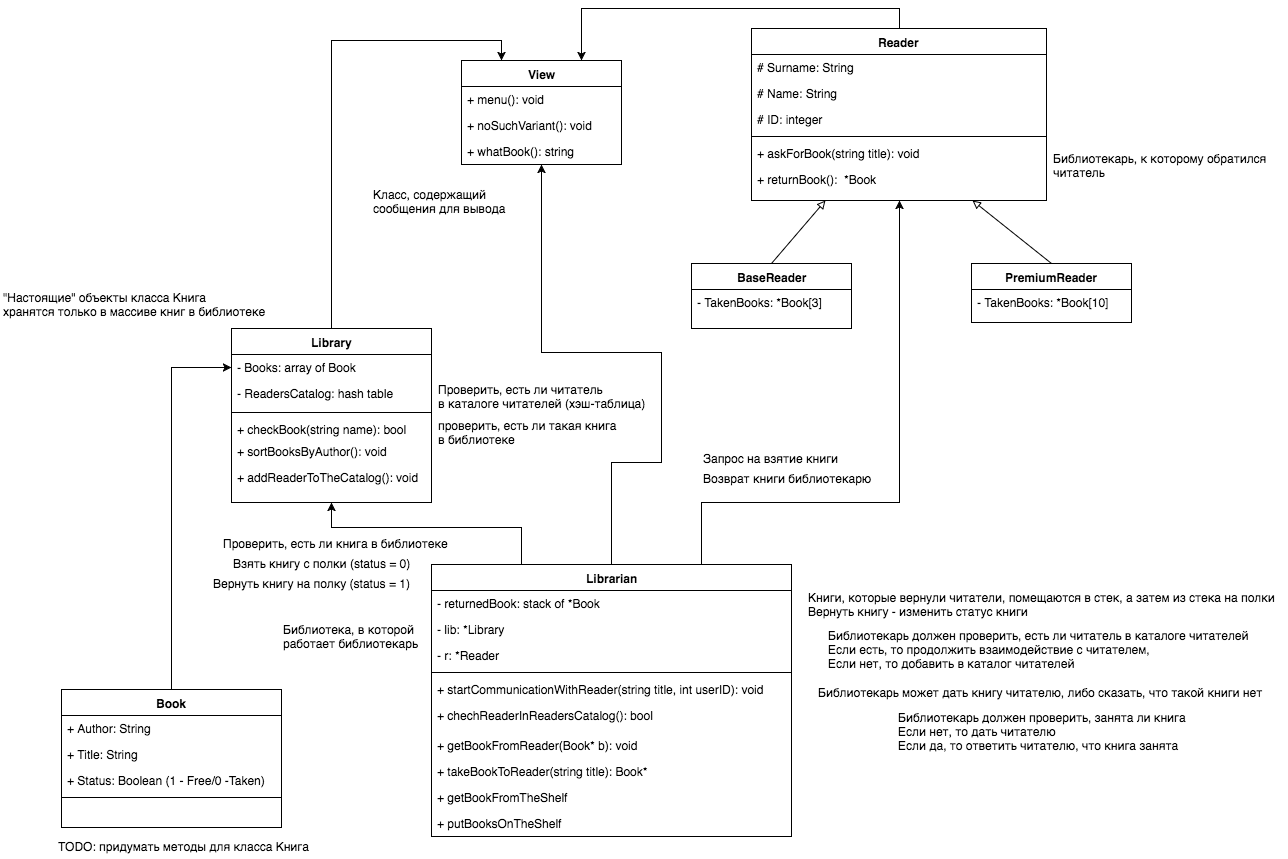

The diagram above was exported from draw.io. Its source (the exported page's mxGraphModel, read from the mxfile embedded in the PNG):
<mxGraphModel dx="1157" dy="551" grid="1" gridSize="10" guides="1" tooltips="1" connect="1" arrows="1" fold="1" page="1" pageScale="1" pageWidth="1169" pageHeight="1652" background="#ffffff" math="0" shadow="0">
  <root>
    <mxCell id="0" />
    <mxCell id="1" parent="0" />
    <mxCell id="82" style="edgeStyle=orthogonalEdgeStyle;rounded=0;html=1;exitX=0.5;exitY=0;entryX=0.25;entryY=0;endArrow=classic;endFill=1;jettySize=auto;orthogonalLoop=1;strokeColor=#000000;" edge="1" parent="1" source="2" target="75">
      <mxGeometry relative="1" as="geometry" />
    </mxCell>
    <mxCell id="2" value="Library" style="swimlane;html=1;fontStyle=1;align=center;verticalAlign=top;childLayout=stackLayout;horizontal=1;startSize=26;horizontalStack=0;resizeParent=1;resizeLast=0;collapsible=1;marginBottom=0;swimlaneFillColor=#ffffff;" parent="1" vertex="1">
      <mxGeometry x="260" y="406" width="200" height="174" as="geometry" />
    </mxCell>
    <mxCell id="3" value="- Books: array of Book" style="text;html=1;strokeColor=none;fillColor=none;align=left;verticalAlign=top;spacingLeft=4;spacingRight=4;whiteSpace=wrap;overflow=hidden;rotatable=0;points=[[0,0.5],[1,0.5]];portConstraint=eastwest;" parent="2" vertex="1">
      <mxGeometry y="26" width="200" height="26" as="geometry" />
    </mxCell>
    <mxCell id="28" value="- ReadersCatalog: hash table" style="text;html=1;strokeColor=none;fillColor=none;align=left;verticalAlign=top;spacingLeft=4;spacingRight=4;whiteSpace=wrap;overflow=hidden;rotatable=0;points=[[0,0.5],[1,0.5]];portConstraint=eastwest;" parent="2" vertex="1">
      <mxGeometry y="52" width="200" height="28" as="geometry" />
    </mxCell>
    <mxCell id="46" value="" style="line;html=1;strokeWidth=1;fillColor=none;align=left;verticalAlign=middle;spacingTop=-1;spacingLeft=3;spacingRight=3;rotatable=0;labelPosition=right;points=[];portConstraint=eastwest;" parent="2" vertex="1">
      <mxGeometry y="80" width="200" height="8" as="geometry" />
    </mxCell>
    <mxCell id="5" value="+ checkBook(string name): bool" style="text;html=1;strokeColor=none;fillColor=none;align=left;verticalAlign=top;spacingLeft=4;spacingRight=4;whiteSpace=wrap;overflow=hidden;rotatable=0;points=[[0,0.5],[1,0.5]];portConstraint=eastwest;" parent="2" vertex="1">
      <mxGeometry y="88" width="200" height="22" as="geometry" />
    </mxCell>
    <mxCell id="50" value="+ sortBooksByAuthor(): void" style="text;html=1;strokeColor=none;fillColor=none;align=left;verticalAlign=top;spacingLeft=4;spacingRight=4;whiteSpace=wrap;overflow=hidden;rotatable=0;points=[[0,0.5],[1,0.5]];portConstraint=eastwest;" parent="2" vertex="1">
      <mxGeometry y="110" width="200" height="26" as="geometry" />
    </mxCell>
    <mxCell id="72" value="+ addReaderToTheCatalog(): void" style="text;html=1;strokeColor=none;fillColor=none;align=left;verticalAlign=top;spacingLeft=4;spacingRight=4;whiteSpace=wrap;overflow=hidden;rotatable=0;points=[[0,0.5],[1,0.5]];portConstraint=eastwest;" parent="2" vertex="1">
      <mxGeometry y="136" width="200" height="26" as="geometry" />
    </mxCell>
    <mxCell id="18" style="edgeStyle=orthogonalEdgeStyle;rounded=0;html=1;exitX=0.25;exitY=0;entryX=0.5;entryY=1;jettySize=auto;orthogonalLoop=1;" parent="1" source="6" target="2" edge="1">
      <mxGeometry relative="1" as="geometry">
        <Array as="points">
          <mxPoint x="510" y="605" />
          <mxPoint x="365" y="605" />
        </Array>
      </mxGeometry>
    </mxCell>
    <mxCell id="73" style="edgeStyle=orthogonalEdgeStyle;rounded=0;html=1;exitX=0.75;exitY=0;entryX=0.5;entryY=1;endArrow=classic;endFill=1;jettySize=auto;orthogonalLoop=1;strokeColor=#000000;" edge="1" parent="1" source="6" target="10">
      <mxGeometry relative="1" as="geometry">
        <Array as="points">
          <mxPoint x="730" y="580" />
          <mxPoint x="928" y="580" />
        </Array>
      </mxGeometry>
    </mxCell>
    <mxCell id="81" style="edgeStyle=orthogonalEdgeStyle;rounded=0;html=1;exitX=0.5;exitY=0;entryX=0.5;entryY=1;endArrow=classic;endFill=1;jettySize=auto;orthogonalLoop=1;strokeColor=#000000;" edge="1" parent="1" source="6" target="75">
      <mxGeometry relative="1" as="geometry">
        <Array as="points">
          <mxPoint x="640" y="540" />
          <mxPoint x="690" y="540" />
          <mxPoint x="690" y="430" />
          <mxPoint x="570" y="430" />
        </Array>
      </mxGeometry>
    </mxCell>
    <mxCell id="6" value="Librarian" style="swimlane;html=1;fontStyle=1;align=center;verticalAlign=top;childLayout=stackLayout;horizontal=1;startSize=26;horizontalStack=0;resizeParent=1;resizeLast=0;collapsible=1;marginBottom=0;swimlaneFillColor=#ffffff;" parent="1" vertex="1">
      <mxGeometry x="460" y="642" width="360" height="272" as="geometry" />
    </mxCell>
    <mxCell id="7" value="- returnedBook: stack of *Book" style="text;html=1;strokeColor=none;fillColor=none;align=left;verticalAlign=top;spacingLeft=4;spacingRight=4;whiteSpace=wrap;overflow=hidden;rotatable=0;points=[[0,0.5],[1,0.5]];portConstraint=eastwest;" parent="6" vertex="1">
      <mxGeometry y="26" width="360" height="26" as="geometry" />
    </mxCell>
    <mxCell id="55" value="- lib: *Library" style="text;html=1;strokeColor=none;fillColor=none;align=left;verticalAlign=top;spacingLeft=4;spacingRight=4;whiteSpace=wrap;overflow=hidden;rotatable=0;points=[[0,0.5],[1,0.5]];portConstraint=eastwest;" parent="6" vertex="1">
      <mxGeometry y="52" width="360" height="26" as="geometry" />
    </mxCell>
    <mxCell id="74" value="- r: *Reader" style="text;html=1;strokeColor=none;fillColor=none;align=left;verticalAlign=top;spacingLeft=4;spacingRight=4;whiteSpace=wrap;overflow=hidden;rotatable=0;points=[[0,0.5],[1,0.5]];portConstraint=eastwest;" vertex="1" parent="6">
      <mxGeometry y="78" width="360" height="26" as="geometry" />
    </mxCell>
    <mxCell id="8" value="" style="line;html=1;strokeWidth=1;fillColor=none;align=left;verticalAlign=middle;spacingTop=-1;spacingLeft=3;spacingRight=3;rotatable=0;labelPosition=right;points=[];portConstraint=eastwest;" parent="6" vertex="1">
      <mxGeometry y="104" width="360" height="8" as="geometry" />
    </mxCell>
    <mxCell id="70" value="+ startCommunicationWithReader(string title, int userID): void" style="text;html=1;strokeColor=none;fillColor=none;align=left;verticalAlign=top;spacingLeft=4;spacingRight=4;whiteSpace=wrap;overflow=hidden;rotatable=0;points=[[0,0.5],[1,0.5]];portConstraint=eastwest;" parent="6" vertex="1">
      <mxGeometry y="112" width="360" height="26" as="geometry" />
    </mxCell>
    <mxCell id="29" value="+ chechReaderInReadersCatalog(): bool" style="text;html=1;strokeColor=none;fillColor=none;align=left;verticalAlign=top;spacingLeft=4;spacingRight=4;whiteSpace=wrap;overflow=hidden;rotatable=0;points=[[0,0.5],[1,0.5]];portConstraint=eastwest;" parent="6" vertex="1">
      <mxGeometry y="138" width="360" height="30" as="geometry" />
    </mxCell>
    <mxCell id="26" value="+ getBookFromReader(Book* b): void" style="text;html=1;strokeColor=none;fillColor=none;align=left;verticalAlign=top;spacingLeft=4;spacingRight=4;whiteSpace=wrap;overflow=hidden;rotatable=0;points=[[0,0.5],[1,0.5]];portConstraint=eastwest;" parent="6" vertex="1">
      <mxGeometry y="168" width="360" height="26" as="geometry" />
    </mxCell>
    <mxCell id="27" value="+ takeBookToReader(string title): Book*" style="text;html=1;strokeColor=none;fillColor=none;align=left;verticalAlign=top;spacingLeft=4;spacingRight=4;whiteSpace=wrap;overflow=hidden;rotatable=0;points=[[0,0.5],[1,0.5]];portConstraint=eastwest;" parent="6" vertex="1">
      <mxGeometry y="194" width="360" height="26" as="geometry" />
    </mxCell>
    <mxCell id="9" value="+ getBookFromTheShelf" style="text;html=1;strokeColor=none;fillColor=none;align=left;verticalAlign=top;spacingLeft=4;spacingRight=4;whiteSpace=wrap;overflow=hidden;rotatable=0;points=[[0,0.5],[1,0.5]];portConstraint=eastwest;" parent="6" vertex="1">
      <mxGeometry y="220" width="360" height="26" as="geometry" />
    </mxCell>
    <mxCell id="15" value="+ putBooksOnTheShelf" style="text;html=1;strokeColor=none;fillColor=none;align=left;verticalAlign=top;spacingLeft=4;spacingRight=4;whiteSpace=wrap;overflow=hidden;rotatable=0;points=[[0,0.5],[1,0.5]];portConstraint=eastwest;" parent="6" vertex="1">
      <mxGeometry y="246" width="360" height="26" as="geometry" />
    </mxCell>
    <mxCell id="80" style="edgeStyle=orthogonalEdgeStyle;rounded=0;html=1;exitX=0.5;exitY=0;entryX=0.75;entryY=0;endArrow=classic;endFill=1;jettySize=auto;orthogonalLoop=1;strokeColor=#000000;" edge="1" parent="1" source="10" target="75">
      <mxGeometry relative="1" as="geometry" />
    </mxCell>
    <mxCell id="10" value="Reader" style="swimlane;html=1;fontStyle=1;align=center;verticalAlign=top;childLayout=stackLayout;horizontal=1;startSize=26;horizontalStack=0;resizeParent=1;resizeLast=0;collapsible=1;marginBottom=0;swimlaneFillColor=#ffffff;" parent="1" vertex="1">
      <mxGeometry x="780" y="106" width="295" height="172" as="geometry">
        <mxRectangle x="530" y="80" width="70" height="26" as="alternateBounds" />
      </mxGeometry>
    </mxCell>
    <mxCell id="11" value="# Surname: String" style="text;html=1;strokeColor=none;fillColor=none;align=left;verticalAlign=top;spacingLeft=4;spacingRight=4;whiteSpace=wrap;overflow=hidden;rotatable=0;points=[[0,0.5],[1,0.5]];portConstraint=eastwest;" parent="10" vertex="1">
      <mxGeometry y="26" width="295" height="26" as="geometry" />
    </mxCell>
    <mxCell id="43" value="# Name: String" style="text;html=1;strokeColor=none;fillColor=none;align=left;verticalAlign=top;spacingLeft=4;spacingRight=4;whiteSpace=wrap;overflow=hidden;rotatable=0;points=[[0,0.5],[1,0.5]];portConstraint=eastwest;" parent="10" vertex="1">
      <mxGeometry y="52" width="295" height="26" as="geometry" />
    </mxCell>
    <mxCell id="44" value="# ID: integer" style="text;html=1;strokeColor=none;fillColor=none;align=left;verticalAlign=top;spacingLeft=4;spacingRight=4;whiteSpace=wrap;overflow=hidden;rotatable=0;points=[[0,0.5],[1,0.5]];portConstraint=eastwest;" parent="10" vertex="1">
      <mxGeometry y="78" width="295" height="26" as="geometry" />
    </mxCell>
    <mxCell id="12" value="" style="line;html=1;strokeWidth=1;fillColor=none;align=left;verticalAlign=middle;spacingTop=-1;spacingLeft=3;spacingRight=3;rotatable=0;labelPosition=right;points=[];portConstraint=eastwest;" parent="10" vertex="1">
      <mxGeometry y="104" width="295" height="8" as="geometry" />
    </mxCell>
    <mxCell id="13" value="+ askForBook(string title): void" style="text;html=1;strokeColor=none;fillColor=none;align=left;verticalAlign=top;spacingLeft=4;spacingRight=4;whiteSpace=wrap;overflow=hidden;rotatable=0;points=[[0,0.5],[1,0.5]];portConstraint=eastwest;" parent="10" vertex="1">
      <mxGeometry y="112" width="295" height="26" as="geometry" />
    </mxCell>
    <mxCell id="14" value="+ returnBook(): &amp;nbsp;*Book" style="text;html=1;strokeColor=none;fillColor=none;align=left;verticalAlign=top;spacingLeft=4;spacingRight=4;whiteSpace=wrap;overflow=hidden;rotatable=0;points=[[0,0.5],[1,0.5]];portConstraint=eastwest;" parent="10" vertex="1">
      <mxGeometry y="138" width="295" height="26" as="geometry" />
    </mxCell>
    <mxCell id="19" value="Запрос на взятие книги" style="text;html=1;resizable=0;points=[];autosize=1;align=left;verticalAlign=top;spacingTop=-4;" parent="1" vertex="1">
      <mxGeometry x="730" y="527" width="150" height="20" as="geometry" />
    </mxCell>
    <mxCell id="20" value="Возврат книги библиотекарю" style="text;html=1;resizable=0;points=[];autosize=1;align=left;verticalAlign=top;spacingTop=-4;" parent="1" vertex="1">
      <mxGeometry x="730" y="547" width="180" height="20" as="geometry" />
    </mxCell>
    <mxCell id="21" value="Книги, которые вернули читатели, помещаются в стек, а затем из стека на полки&lt;div&gt;Вернуть книгу - изменить статус книги&amp;nbsp;&lt;/div&gt;" style="text;html=1;resizable=0;points=[];autosize=1;align=left;verticalAlign=top;spacingTop=-4;" parent="1" vertex="1">
      <mxGeometry x="835" y="666" width="480" height="30" as="geometry" />
    </mxCell>
    <mxCell id="22" value="Проверить, есть ли книга в библиотеке" style="text;html=1;resizable=0;points=[];autosize=1;align=left;verticalAlign=top;spacingTop=-4;" parent="1" vertex="1">
      <mxGeometry x="250" y="612" width="240" height="20" as="geometry" />
    </mxCell>
    <mxCell id="23" value="Взять книгу с полки (status = 0)" style="text;html=1;resizable=0;points=[];autosize=1;align=left;verticalAlign=top;spacingTop=-4;" parent="1" vertex="1">
      <mxGeometry x="260" y="632" width="190" height="20" as="geometry" />
    </mxCell>
    <mxCell id="24" value="Вернуть книгу на полку (status = 1)" style="text;html=1;resizable=0;points=[];autosize=1;align=left;verticalAlign=top;spacingTop=-4;" parent="1" vertex="1">
      <mxGeometry x="240" y="652" width="210" height="20" as="geometry" />
    </mxCell>
    <mxCell id="25" value="Библиотекарь может дать книгу читателю, либо сказать, что такой книги нет" style="text;html=1;resizable=0;points=[];autosize=1;align=left;verticalAlign=top;spacingTop=-4;" parent="1" vertex="1">
      <mxGeometry x="845" y="761" width="460" height="20" as="geometry" />
    </mxCell>
    <mxCell id="49" style="edgeStyle=orthogonalEdgeStyle;rounded=0;html=1;exitX=0.5;exitY=0;entryX=0;entryY=0.5;jettySize=auto;orthogonalLoop=1;" parent="1" source="35" target="3" edge="1">
      <mxGeometry relative="1" as="geometry">
        <Array as="points">
          <mxPoint x="200" y="445" />
        </Array>
      </mxGeometry>
    </mxCell>
    <mxCell id="35" value="Book" style="swimlane;html=1;fontStyle=1;align=center;verticalAlign=top;childLayout=stackLayout;horizontal=1;startSize=26;horizontalStack=0;resizeParent=1;resizeLast=0;collapsible=1;marginBottom=0;swimlaneFillColor=#ffffff;" parent="1" vertex="1">
      <mxGeometry x="90" y="767" width="220" height="138" as="geometry" />
    </mxCell>
    <mxCell id="36" value="+ Author: String" style="text;html=1;strokeColor=none;fillColor=none;align=left;verticalAlign=top;spacingLeft=4;spacingRight=4;whiteSpace=wrap;overflow=hidden;rotatable=0;points=[[0,0.5],[1,0.5]];portConstraint=eastwest;" parent="35" vertex="1">
      <mxGeometry y="26" width="220" height="26" as="geometry" />
    </mxCell>
    <mxCell id="39" value="+ Title: String" style="text;html=1;strokeColor=none;fillColor=none;align=left;verticalAlign=top;spacingLeft=4;spacingRight=4;whiteSpace=wrap;overflow=hidden;rotatable=0;points=[[0,0.5],[1,0.5]];portConstraint=eastwest;" parent="35" vertex="1">
      <mxGeometry y="52" width="220" height="26" as="geometry" />
    </mxCell>
    <mxCell id="40" value="+ Status: Boolean (1 - Free/0 -Taken)" style="text;html=1;strokeColor=none;fillColor=none;align=left;verticalAlign=top;spacingLeft=4;spacingRight=4;whiteSpace=wrap;overflow=hidden;rotatable=0;points=[[0,0.5],[1,0.5]];portConstraint=eastwest;" parent="35" vertex="1">
      <mxGeometry y="78" width="220" height="26" as="geometry" />
    </mxCell>
    <mxCell id="37" value="" style="line;html=1;strokeWidth=1;fillColor=none;align=left;verticalAlign=middle;spacingTop=-1;spacingLeft=3;spacingRight=3;rotatable=0;labelPosition=right;points=[];portConstraint=eastwest;" parent="35" vertex="1">
      <mxGeometry y="104" width="220" height="8" as="geometry" />
    </mxCell>
    <mxCell id="41" value="Библиотекарь должен проверить, занята ли книга&lt;br&gt;Если нет, то дать читателю&lt;br&gt;Если да, то ответить читателю, что книга занята" style="text;html=1;resizable=0;points=[];autosize=1;align=left;verticalAlign=top;spacingTop=-4;" parent="1" vertex="1">
      <mxGeometry x="925" y="786" width="300" height="40" as="geometry" />
    </mxCell>
    <mxCell id="42" value="Библиотекарь должен проверить, есть ли читатель в каталоге читателей&lt;br&gt;Если есть, то продолжить взаимодействие с читателем,&lt;br&gt;Если нет, то добавить в каталог читателей" style="text;html=1;resizable=0;points=[];autosize=1;align=left;verticalAlign=top;spacingTop=-4;" parent="1" vertex="1">
      <mxGeometry x="855" y="704" width="440" height="40" as="geometry" />
    </mxCell>
    <mxCell id="51" value="&lt;span&gt;проверить, есть ли такая книга&lt;/span&gt;&lt;div&gt;&lt;span&gt;в библиотеке&lt;/span&gt;&lt;/div&gt;" style="text;html=1;resizable=0;points=[];autosize=1;align=left;verticalAlign=top;spacingTop=-4;" parent="1" vertex="1">
      <mxGeometry x="465" y="494" width="190" height="30" as="geometry" />
    </mxCell>
    <mxCell id="52" value="&quot;Настоящие&quot; объекты класса Книга&lt;div&gt;хранятся только в массиве книг в библиотеке&lt;/div&gt;" style="text;html=1;resizable=0;points=[];autosize=1;align=left;verticalAlign=top;spacingTop=-4;" parent="1" vertex="1">
      <mxGeometry x="30" y="366" width="280" height="30" as="geometry" />
    </mxCell>
    <mxCell id="53" value="TODO: придумать методы для класса Книга" style="text;html=1;resizable=0;points=[];autosize=1;align=left;verticalAlign=top;spacingTop=-4;" parent="1" vertex="1">
      <mxGeometry x="85" y="915" width="270" height="20" as="geometry" />
    </mxCell>
    <mxCell id="56" value="Библиотекарь, к которому обратился&lt;div&gt;читатель&lt;/div&gt;" style="text;html=1;resizable=0;points=[];autosize=1;align=left;verticalAlign=top;spacingTop=-4;" parent="1" vertex="1">
      <mxGeometry x="1080" y="227" width="230" height="30" as="geometry" />
    </mxCell>
    <mxCell id="57" value="Библиотека, в которой&lt;br&gt;работает библиотекарь" style="text;html=1;resizable=0;points=[];autosize=1;align=left;verticalAlign=top;spacingTop=-4;" parent="1" vertex="1">
      <mxGeometry x="310" y="698" width="150" height="30" as="geometry" />
    </mxCell>
    <mxCell id="67" style="html=1;exitX=0.5;exitY=0;entryX=0.25;entryY=1;jettySize=auto;orthogonalLoop=1;rounded=0;endArrow=block;endFill=0;" parent="1" source="58" target="10" edge="1">
      <mxGeometry relative="1" as="geometry" />
    </mxCell>
    <mxCell id="58" value="BaseReader" style="swimlane;html=1;fontStyle=1;align=center;verticalAlign=top;childLayout=stackLayout;horizontal=1;startSize=26;horizontalStack=0;resizeParent=1;resizeLast=0;collapsible=1;marginBottom=0;swimlaneFillColor=#ffffff;" parent="1" vertex="1">
      <mxGeometry x="720" y="341" width="160" height="65" as="geometry" />
    </mxCell>
    <mxCell id="59" value="- TakenBooks: *Book[3]" style="text;html=1;strokeColor=none;fillColor=none;align=left;verticalAlign=top;spacingLeft=4;spacingRight=4;whiteSpace=wrap;overflow=hidden;rotatable=0;points=[[0,0.5],[1,0.5]];portConstraint=eastwest;" parent="58" vertex="1">
      <mxGeometry y="26" width="160" height="26" as="geometry" />
    </mxCell>
    <mxCell id="68" style="edgeStyle=none;rounded=0;html=1;exitX=0.5;exitY=0;entryX=0.75;entryY=1;endArrow=block;endFill=0;jettySize=auto;orthogonalLoop=1;" parent="1" source="62" target="10" edge="1">
      <mxGeometry relative="1" as="geometry" />
    </mxCell>
    <mxCell id="62" value="PremiumReader" style="swimlane;html=1;fontStyle=1;align=center;verticalAlign=top;childLayout=stackLayout;horizontal=1;startSize=26;horizontalStack=0;resizeParent=1;resizeLast=0;collapsible=1;marginBottom=0;swimlaneFillColor=#ffffff;" parent="1" vertex="1">
      <mxGeometry x="1000" y="341" width="160" height="59" as="geometry" />
    </mxCell>
    <mxCell id="63" value="- TakenBooks: *Book[10]" style="text;html=1;strokeColor=none;fillColor=none;align=left;verticalAlign=top;spacingLeft=4;spacingRight=4;whiteSpace=wrap;overflow=hidden;rotatable=0;points=[[0,0.5],[1,0.5]];portConstraint=eastwest;" parent="62" vertex="1">
      <mxGeometry y="26" width="160" height="26" as="geometry" />
    </mxCell>
    <mxCell id="69" value="Проверить, есть ли читатель&lt;div&gt;в каталоге читателей (хэш-таблица)&lt;/div&gt;" style="text;html=1;resizable=0;points=[];autosize=1;align=left;verticalAlign=top;spacingTop=-4;" parent="1" vertex="1">
      <mxGeometry x="465" y="458" width="220" height="30" as="geometry" />
    </mxCell>
    <mxCell id="75" value="View" style="swimlane;html=1;fontStyle=1;align=center;verticalAlign=top;childLayout=stackLayout;horizontal=1;startSize=26;horizontalStack=0;resizeParent=1;resizeLast=0;collapsible=1;marginBottom=0;swimlaneFillColor=#ffffff;" vertex="1" parent="1">
      <mxGeometry x="490" y="138" width="160" height="104" as="geometry" />
    </mxCell>
    <mxCell id="78" value="+ menu(): void" style="text;html=1;strokeColor=none;fillColor=none;align=left;verticalAlign=top;spacingLeft=4;spacingRight=4;whiteSpace=wrap;overflow=hidden;rotatable=0;points=[[0,0.5],[1,0.5]];portConstraint=eastwest;" vertex="1" parent="75">
      <mxGeometry y="26" width="160" height="26" as="geometry" />
    </mxCell>
    <mxCell id="84" value="+ noSuchVariant(): void" style="text;html=1;strokeColor=none;fillColor=none;align=left;verticalAlign=top;spacingLeft=4;spacingRight=4;whiteSpace=wrap;overflow=hidden;rotatable=0;points=[[0,0.5],[1,0.5]];portConstraint=eastwest;" vertex="1" parent="75">
      <mxGeometry y="52" width="160" height="26" as="geometry" />
    </mxCell>
    <mxCell id="85" value="+ whatBook(): string" style="text;html=1;strokeColor=none;fillColor=none;align=left;verticalAlign=top;spacingLeft=4;spacingRight=4;whiteSpace=wrap;overflow=hidden;rotatable=0;points=[[0,0.5],[1,0.5]];portConstraint=eastwest;" vertex="1" parent="75">
      <mxGeometry y="78" width="160" height="26" as="geometry" />
    </mxCell>
    <mxCell id="83" value="Класс, содержащий&lt;div&gt;сообщения для вывода&lt;/div&gt;" style="text;html=1;resizable=0;points=[];autosize=1;align=left;verticalAlign=top;spacingTop=-4;" vertex="1" parent="1">
      <mxGeometry x="400" y="263" width="150" height="30" as="geometry" />
    </mxCell>
  </root>
</mxGraphModel>